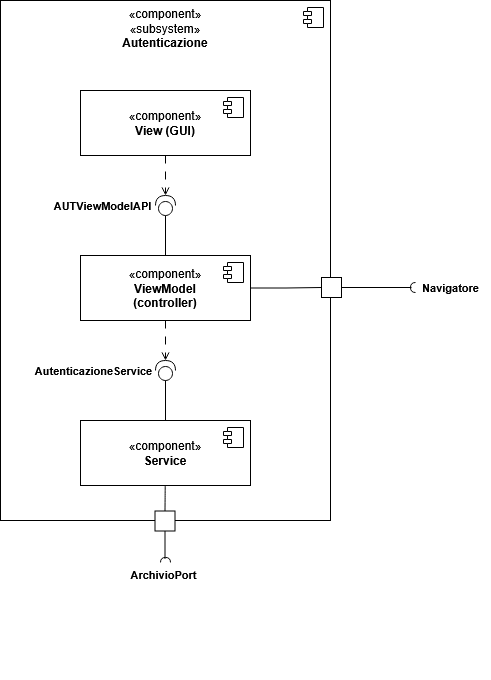

The diagram above was exported from draw.io. Its source (the exported page's mxGraphModel, read from the mxfile embedded in the PNG):
<mxGraphModel dx="1198" dy="715" grid="1" gridSize="10" guides="1" tooltips="1" connect="1" arrows="1" fold="1" page="1" pageScale="1" pageWidth="1169" pageHeight="827" math="0" shadow="0">
  <root>
    <mxCell id="0" />
    <mxCell id="1" parent="0" />
    <mxCell id="GR-BRfMRjFsUZh0VJTj3-1" parent="1" style="html=1;dropTarget=0;whiteSpace=wrap;verticalAlign=top;" value="«component»&lt;br&gt;«subsystem»&lt;br&gt;&lt;b&gt;Autenticazione&lt;/b&gt;" vertex="1">
      <mxGeometry height="520" width="330" x="280" y="80" as="geometry" />
    </mxCell>
    <mxCell id="GR-BRfMRjFsUZh0VJTj3-2" parent="GR-BRfMRjFsUZh0VJTj3-1" style="shape=module;jettyWidth=8;jettyHeight=4;" value="" vertex="1">
      <mxGeometry height="20" relative="1" width="20" x="1" as="geometry">
        <mxPoint x="-27" y="7" as="offset" />
      </mxGeometry>
    </mxCell>
    <mxCell id="GR-BRfMRjFsUZh0VJTj3-3" parent="1" style="html=1;dropTarget=0;whiteSpace=wrap;verticalAlign=middle;" value="«component»&lt;br&gt;&lt;b&gt;View (GUI)&lt;/b&gt;" vertex="1">
      <mxGeometry height="65" width="170" x="360" y="170" as="geometry" />
    </mxCell>
    <mxCell id="GR-BRfMRjFsUZh0VJTj3-4" parent="GR-BRfMRjFsUZh0VJTj3-3" style="shape=module;jettyWidth=8;jettyHeight=4;" value="" vertex="1">
      <mxGeometry height="20" relative="1" width="20" x="1" as="geometry">
        <mxPoint x="-27" y="7" as="offset" />
      </mxGeometry>
    </mxCell>
    <mxCell id="GR-BRfMRjFsUZh0VJTj3-25" edge="1" parent="1" source="GR-BRfMRjFsUZh0VJTj3-5" style="edgeStyle=orthogonalEdgeStyle;rounded=0;orthogonalLoop=1;jettySize=auto;html=1;entryX=0;entryY=0.5;entryDx=0;entryDy=0;defaultLabelBackgroundColor=page;labelPadding=0 4;endArrow=none;endFill=0;" target="GR-BRfMRjFsUZh0VJTj3-21">
      <mxGeometry relative="1" x="0.007" as="geometry" />
    </mxCell>
    <mxCell id="GR-BRfMRjFsUZh0VJTj3-5" parent="1" style="html=1;dropTarget=0;whiteSpace=wrap;verticalAlign=middle;" value="«component»&lt;br&gt;&lt;b&gt;ViewModel&lt;br&gt;(controller)&lt;/b&gt;" vertex="1">
      <mxGeometry height="65" width="170" x="360" y="335" as="geometry" />
    </mxCell>
    <mxCell id="GR-BRfMRjFsUZh0VJTj3-6" parent="GR-BRfMRjFsUZh0VJTj3-5" style="shape=module;jettyWidth=8;jettyHeight=4;" value="" vertex="1">
      <mxGeometry height="20" relative="1" width="20" x="1" as="geometry">
        <mxPoint x="-27" y="7" as="offset" />
      </mxGeometry>
    </mxCell>
    <mxCell id="cBCUeZPTgnHToDA2asl--1" edge="1" parent="1" source="GR-BRfMRjFsUZh0VJTj3-7" style="edgeStyle=none;curved=1;rounded=0;curveGeometry=1;orthogonalLoop=1;jettySize=auto;html=1;entryX=0;entryY=0.5;entryDx=0;entryDy=0;fontSize=12;defaultLabelBackgroundColor=page;labelPadding=0 4;startSize=8;endSize=8;endArrow=none;endFill=0;" target="GR-BRfMRjFsUZh0VJTj3-30">
      <mxGeometry relative="1" as="geometry" />
    </mxCell>
    <mxCell id="GR-BRfMRjFsUZh0VJTj3-7" parent="1" style="html=1;dropTarget=0;whiteSpace=wrap;verticalAlign=middle;" value="«component»&lt;br&gt;&lt;b&gt;Service&lt;/b&gt;" vertex="1">
      <mxGeometry height="65" width="170" x="360" y="500" as="geometry" />
    </mxCell>
    <mxCell id="GR-BRfMRjFsUZh0VJTj3-8" parent="GR-BRfMRjFsUZh0VJTj3-7" style="shape=module;jettyWidth=8;jettyHeight=4;" value="" vertex="1">
      <mxGeometry height="20" relative="1" width="20" x="1" as="geometry">
        <mxPoint x="-27" y="7" as="offset" />
      </mxGeometry>
    </mxCell>
    <mxCell id="GR-BRfMRjFsUZh0VJTj3-9" parent="1" style="shape=providedRequiredInterface;html=1;verticalLabelPosition=bottom;sketch=0;labelPerimeter=1;rotation=-90;" value="" vertex="1">
      <mxGeometry height="20" width="20" x="435" y="440" as="geometry" />
    </mxCell>
    <mxCell id="GR-BRfMRjFsUZh0VJTj3-11" edge="1" parent="1" source="GR-BRfMRjFsUZh0VJTj3-3" style="edgeStyle=orthogonalEdgeStyle;rounded=0;orthogonalLoop=1;jettySize=auto;html=1;entryX=1;entryY=0.5;entryDx=0;entryDy=0;entryPerimeter=0;defaultLabelBackgroundColor=page;labelPadding=0 4;dashed=1;dashPattern=8 8;endArrow=open;endFill=0;" target="GR-BRfMRjFsUZh0VJTj3-10">
      <mxGeometry relative="1" as="geometry" />
    </mxCell>
    <mxCell id="GR-BRfMRjFsUZh0VJTj3-12" edge="1" parent="1" source="GR-BRfMRjFsUZh0VJTj3-5" style="edgeStyle=orthogonalEdgeStyle;rounded=0;orthogonalLoop=1;jettySize=auto;html=1;entryX=0;entryY=0.5;entryDx=0;entryDy=0;entryPerimeter=0;defaultLabelBackgroundColor=page;labelPadding=0 4;endArrow=none;endFill=0;" target="GR-BRfMRjFsUZh0VJTj3-10">
      <mxGeometry relative="1" as="geometry" />
    </mxCell>
    <mxCell id="GR-BRfMRjFsUZh0VJTj3-13" edge="1" parent="1" source="GR-BRfMRjFsUZh0VJTj3-5" style="edgeStyle=orthogonalEdgeStyle;rounded=0;orthogonalLoop=1;jettySize=auto;html=1;entryX=1;entryY=0.5;entryDx=0;entryDy=0;entryPerimeter=0;defaultLabelBackgroundColor=page;labelPadding=0 4;dashed=1;dashPattern=8 8;endArrow=open;endFill=0;" target="GR-BRfMRjFsUZh0VJTj3-9">
      <mxGeometry relative="1" as="geometry" />
    </mxCell>
    <mxCell id="GR-BRfMRjFsUZh0VJTj3-14" edge="1" parent="1" source="GR-BRfMRjFsUZh0VJTj3-7" style="edgeStyle=orthogonalEdgeStyle;rounded=0;orthogonalLoop=1;jettySize=auto;html=1;entryX=0;entryY=0.5;entryDx=0;entryDy=0;entryPerimeter=0;defaultLabelBackgroundColor=page;labelPadding=0 4;endArrow=none;endFill=0;" target="GR-BRfMRjFsUZh0VJTj3-9">
      <mxGeometry relative="1" as="geometry" />
    </mxCell>
    <mxCell id="GR-BRfMRjFsUZh0VJTj3-16" connectable="0" parent="1" style="group" value="" vertex="1">
      <mxGeometry height="26" width="113" x="342" y="272" as="geometry" />
    </mxCell>
    <mxCell id="GR-BRfMRjFsUZh0VJTj3-10" parent="GR-BRfMRjFsUZh0VJTj3-16" style="shape=providedRequiredInterface;html=1;verticalLabelPosition=bottom;sketch=0;labelPerimeter=1;rotation=-90;" value="" vertex="1">
      <mxGeometry height="20" width="20" x="93" y="3" as="geometry" />
    </mxCell>
    <mxCell id="GR-BRfMRjFsUZh0VJTj3-15" parent="GR-BRfMRjFsUZh0VJTj3-16" style="text;align=center;fontStyle=1;verticalAlign=middle;spacingLeft=3;spacingRight=3;strokeColor=none;rotatable=0;points=[[0,0.5],[1,0.5]];portConstraint=eastwest;html=1;fontSize=11;" value="AUTViewModelAPI" vertex="1">
      <mxGeometry height="26" width="80" as="geometry" />
    </mxCell>
    <mxCell id="GR-BRfMRjFsUZh0VJTj3-17" parent="1" style="text;align=center;fontStyle=1;verticalAlign=middle;spacingLeft=3;spacingRight=3;strokeColor=none;rotatable=0;points=[[0,0.5],[1,0.5]];portConstraint=eastwest;html=1;fontSize=11;" value="AutenticazioneService" vertex="1">
      <mxGeometry height="26" width="80" x="333" y="437" as="geometry" />
    </mxCell>
    <mxCell id="GR-BRfMRjFsUZh0VJTj3-27" connectable="0" parent="1" style="group" value="" vertex="1">
      <mxGeometry height="26" width="169" x="601" y="354" as="geometry" />
    </mxCell>
    <mxCell id="GR-BRfMRjFsUZh0VJTj3-24" connectable="0" parent="GR-BRfMRjFsUZh0VJTj3-27" style="group" value="" vertex="1">
      <mxGeometry height="20" width="94" y="3" as="geometry" />
    </mxCell>
    <mxCell id="GR-BRfMRjFsUZh0VJTj3-21" parent="GR-BRfMRjFsUZh0VJTj3-24" style="html=1;rounded=0;" value="" vertex="1">
      <mxGeometry height="20" width="20" as="geometry" />
    </mxCell>
    <mxCell id="GR-BRfMRjFsUZh0VJTj3-22" edge="1" parent="GR-BRfMRjFsUZh0VJTj3-24" source="GR-BRfMRjFsUZh0VJTj3-21" style="endArrow=none;html=1;rounded=0;align=center;verticalAlign=top;endFill=0;labelBackgroundColor=none;endSize=2;defaultLabelBackgroundColor=page;labelPadding=0 4;strokeWidth=1;" value="">
      <mxGeometry relative="1" as="geometry">
        <mxPoint x="90" y="10" as="targetPoint" />
      </mxGeometry>
    </mxCell>
    <mxCell id="GR-BRfMRjFsUZh0VJTj3-23" parent="GR-BRfMRjFsUZh0VJTj3-24" style="shape=requiredInterface;html=1;fontSize=11;align=center;fillColor=none;points=[];aspect=fixed;resizable=0;verticalAlign=bottom;labelPosition=center;verticalLabelPosition=top;flipH=1;rotation=0;" value="" vertex="1">
      <mxGeometry height="10" width="5" x="89" y="5" as="geometry" />
    </mxCell>
    <mxCell id="GR-BRfMRjFsUZh0VJTj3-26" parent="GR-BRfMRjFsUZh0VJTj3-27" style="text;align=center;fontStyle=1;verticalAlign=middle;spacingLeft=3;spacingRight=3;strokeColor=none;rotatable=0;points=[[0,0.5],[1,0.5]];portConstraint=eastwest;html=1;fontSize=11;" value="Navigatore" vertex="1">
      <mxGeometry height="26" width="80" x="89" as="geometry" />
    </mxCell>
    <mxCell id="GR-BRfMRjFsUZh0VJTj3-28" connectable="0" parent="1" style="group;rotation=90;" value="" vertex="1">
      <mxGeometry height="26" width="169" x="359.5" y="661.5" as="geometry" />
    </mxCell>
    <mxCell id="GR-BRfMRjFsUZh0VJTj3-29" connectable="0" parent="GR-BRfMRjFsUZh0VJTj3-28" style="group;rotation=90;" value="" vertex="1">
      <mxGeometry height="20" width="50" x="60" y="-56" as="geometry" />
    </mxCell>
    <mxCell id="GR-BRfMRjFsUZh0VJTj3-30" parent="GR-BRfMRjFsUZh0VJTj3-29" style="html=1;rounded=0;rotation=90;" value="" vertex="1">
      <mxGeometry height="20" width="20" x="15" y="-15" as="geometry" />
    </mxCell>
    <mxCell id="GR-BRfMRjFsUZh0VJTj3-31" edge="1" parent="GR-BRfMRjFsUZh0VJTj3-29" source="GR-BRfMRjFsUZh0VJTj3-30" style="endArrow=none;html=1;rounded=0;align=center;verticalAlign=top;endFill=0;labelBackgroundColor=none;endSize=2;defaultLabelBackgroundColor=page;labelPadding=0 4;strokeWidth=1;" value="">
      <mxGeometry relative="1" as="geometry">
        <mxPoint x="24.999999999999996" y="32.87234042553192" as="targetPoint" />
      </mxGeometry>
    </mxCell>
    <mxCell id="GR-BRfMRjFsUZh0VJTj3-32" parent="GR-BRfMRjFsUZh0VJTj3-29" style="shape=requiredInterface;html=1;fontSize=11;align=center;fillColor=none;points=[];aspect=fixed;resizable=0;verticalAlign=bottom;labelPosition=center;verticalLabelPosition=top;flipH=1;rotation=90;" value="" vertex="1">
      <mxGeometry height="10" width="5" x="22.999999999999996" y="28.93617021276596" as="geometry" />
    </mxCell>
    <mxCell id="GR-BRfMRjFsUZh0VJTj3-34" parent="1" style="text;align=center;fontStyle=1;verticalAlign=middle;spacingLeft=3;spacingRight=3;strokeColor=none;rotatable=0;points=[[0,0.5],[1,0.5]];portConstraint=eastwest;html=1;fontSize=11;" value="ArchivioPort" vertex="1">
      <mxGeometry height="26" width="80" x="403" y="640.5" as="geometry" />
    </mxCell>
  </root>
</mxGraphModel>